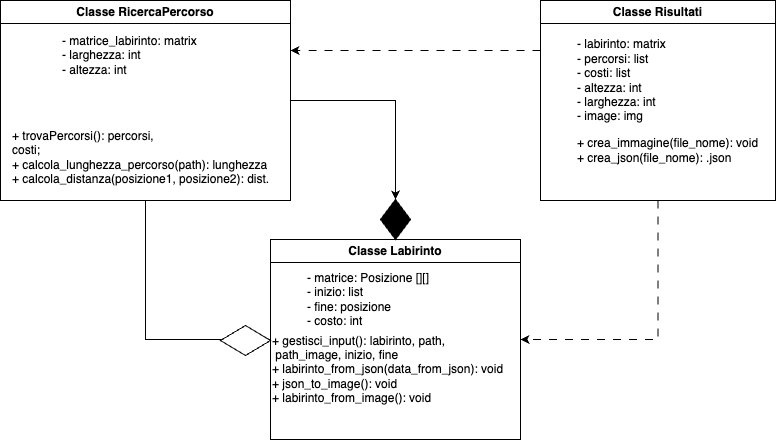

The diagram above was exported from draw.io. Its source (the exported page's mxGraphModel, read from the mxfile embedded in the PNG):
<mxGraphModel dx="954" dy="616" grid="1" gridSize="10" guides="1" tooltips="1" connect="1" arrows="1" fold="1" page="1" pageScale="1" pageWidth="827" pageHeight="1169" math="0" shadow="0">
  <root>
    <mxCell id="0" />
    <mxCell id="1" parent="0" />
    <mxCell id="gFkcFabkHBgu_NfoMaHw-2" value="Classe Labirinto" style="swimlane;whiteSpace=wrap;html=1;" parent="1" vertex="1">
      <mxGeometry x="300" y="359" width="250" height="200" as="geometry" />
    </mxCell>
    <mxCell id="gFkcFabkHBgu_NfoMaHw-5" value="- matrice: Posizione [][]&lt;br&gt;- inizio: list&lt;br&gt;- fine: posizione&lt;br&gt;- costo: int" style="text;html=1;strokeColor=none;fillColor=none;align=left;verticalAlign=middle;whiteSpace=wrap;rounded=0;" parent="gFkcFabkHBgu_NfoMaHw-2" vertex="1">
      <mxGeometry x="35" y="50" width="130" height="20" as="geometry" />
    </mxCell>
    <mxCell id="gFkcFabkHBgu_NfoMaHw-7" value="+ gestisci_input(): labirinto, path,&lt;br&gt;&amp;nbsp;path_image, inizio, fine&amp;nbsp;&lt;br style=&quot;border-color: var(--border-color);&quot;&gt;+ labirinto_from_json(data_from_json): void&lt;br&gt;+ json_to_image(): void&lt;br&gt;+ labirinto_from_image(): void" style="text;html=1;align=left;verticalAlign=middle;resizable=0;points=[];autosize=1;strokeColor=none;fillColor=none;" parent="gFkcFabkHBgu_NfoMaHw-2" vertex="1">
      <mxGeometry y="85" width="250" height="90" as="geometry" />
    </mxCell>
    <mxCell id="gFkcFabkHBgu_NfoMaHw-25" style="edgeStyle=orthogonalEdgeStyle;rounded=0;orthogonalLoop=1;jettySize=auto;html=1;exitX=0.5;exitY=1;exitDx=0;exitDy=0;entryX=0;entryY=0.5;entryDx=0;entryDy=0;" parent="1" source="gFkcFabkHBgu_NfoMaHw-13" target="gFkcFabkHBgu_NfoMaHw-2" edge="1">
      <mxGeometry relative="1" as="geometry" />
    </mxCell>
    <mxCell id="gFkcFabkHBgu_NfoMaHw-28" style="edgeStyle=orthogonalEdgeStyle;rounded=0;orthogonalLoop=1;jettySize=auto;html=1;exitX=1;exitY=0.5;exitDx=0;exitDy=0;entryX=0.5;entryY=0;entryDx=0;entryDy=0;" parent="1" source="gFkcFabkHBgu_NfoMaHw-29" target="gFkcFabkHBgu_NfoMaHw-2" edge="1">
      <mxGeometry relative="1" as="geometry" />
    </mxCell>
    <mxCell id="gFkcFabkHBgu_NfoMaHw-13" value="Classe RicercaPercorso" style="swimlane;whiteSpace=wrap;html=1;" parent="1" vertex="1">
      <mxGeometry x="30" y="120" width="290" height="200" as="geometry" />
    </mxCell>
    <mxCell id="gFkcFabkHBgu_NfoMaHw-14" value="- matrice_labirinto: matrix&lt;br&gt;- larghezza: int&lt;br&gt;- altezza: int" style="text;html=1;align=left;verticalAlign=middle;resizable=0;points=[];autosize=1;strokeColor=none;fillColor=none;" parent="gFkcFabkHBgu_NfoMaHw-13" vertex="1">
      <mxGeometry x="60" y="25" width="160" height="60" as="geometry" />
    </mxCell>
    <mxCell id="gFkcFabkHBgu_NfoMaHw-15" value="&lt;br&gt;+ trovaPercorsi(): percorsi,&lt;br&gt;costi;&amp;nbsp;&lt;br&gt;+ calcola_lunghezza_percorso(path): lunghezza&lt;br&gt;+ calcola_distanza(posizione1, posizione2): dist.&amp;nbsp;" style="text;html=1;align=left;verticalAlign=middle;resizable=0;points=[];autosize=1;strokeColor=none;fillColor=none;" parent="gFkcFabkHBgu_NfoMaHw-13" vertex="1">
      <mxGeometry x="10" y="105" width="280" height="90" as="geometry" />
    </mxCell>
    <mxCell id="gFkcFabkHBgu_NfoMaHw-35" style="edgeStyle=orthogonalEdgeStyle;rounded=0;orthogonalLoop=1;jettySize=auto;html=1;exitX=0;exitY=0.25;exitDx=0;exitDy=0;entryX=1;entryY=0.25;entryDx=0;entryDy=0;dashed=1;dashPattern=8 8;" parent="1" source="gFkcFabkHBgu_NfoMaHw-16" target="gFkcFabkHBgu_NfoMaHw-13" edge="1">
      <mxGeometry relative="1" as="geometry" />
    </mxCell>
    <mxCell id="gFkcFabkHBgu_NfoMaHw-36" style="edgeStyle=orthogonalEdgeStyle;rounded=0;orthogonalLoop=1;jettySize=auto;html=1;exitX=0.5;exitY=1;exitDx=0;exitDy=0;entryX=1;entryY=0.5;entryDx=0;entryDy=0;dashed=1;dashPattern=8 8;" parent="1" source="gFkcFabkHBgu_NfoMaHw-16" target="gFkcFabkHBgu_NfoMaHw-2" edge="1">
      <mxGeometry relative="1" as="geometry" />
    </mxCell>
    <mxCell id="gFkcFabkHBgu_NfoMaHw-16" value="Classe Risultati" style="swimlane;whiteSpace=wrap;html=1;" parent="1" vertex="1">
      <mxGeometry x="570" y="120" width="235" height="200" as="geometry" />
    </mxCell>
    <mxCell id="gFkcFabkHBgu_NfoMaHw-17" value="- labirinto: matrix&lt;br&gt;- percorsi: list&lt;br&gt;- costi: list&lt;br&gt;- altezza: int&lt;br&gt;- larghezza: int&lt;br&gt;- image: img&lt;br&gt;" style="text;html=1;align=left;verticalAlign=middle;resizable=0;points=[];autosize=1;strokeColor=none;fillColor=none;" parent="gFkcFabkHBgu_NfoMaHw-16" vertex="1">
      <mxGeometry x="35" y="30" width="110" height="100" as="geometry" />
    </mxCell>
    <mxCell id="gFkcFabkHBgu_NfoMaHw-18" value="+ crea_immagine(file_nome): void&lt;br&gt;+ crea_json(file_nome): .json" style="text;html=1;align=left;verticalAlign=middle;resizable=0;points=[];autosize=1;strokeColor=none;fillColor=none;" parent="gFkcFabkHBgu_NfoMaHw-16" vertex="1">
      <mxGeometry x="35" y="130" width="200" height="40" as="geometry" />
    </mxCell>
    <mxCell id="gFkcFabkHBgu_NfoMaHw-30" value="" style="rhombus;whiteSpace=wrap;html=1;rotation=90;" parent="1" vertex="1">
      <mxGeometry x="260" y="435" width="30" height="50" as="geometry" />
    </mxCell>
    <mxCell id="9OlRh5WiA8Ah7kFZPHmR-1" value="" style="edgeStyle=orthogonalEdgeStyle;rounded=0;orthogonalLoop=1;jettySize=auto;html=1;exitX=1;exitY=0.5;exitDx=0;exitDy=0;entryX=0.5;entryY=0;entryDx=0;entryDy=0;" edge="1" parent="1" source="gFkcFabkHBgu_NfoMaHw-13" target="gFkcFabkHBgu_NfoMaHw-29">
      <mxGeometry relative="1" as="geometry">
        <mxPoint x="320" y="220" as="sourcePoint" />
        <mxPoint x="425" y="359" as="targetPoint" />
      </mxGeometry>
    </mxCell>
    <mxCell id="gFkcFabkHBgu_NfoMaHw-29" value="" style="rhombus;whiteSpace=wrap;html=1;fillColor=#000000;" parent="1" vertex="1">
      <mxGeometry x="410" y="319" width="30" height="40" as="geometry" />
    </mxCell>
  </root>
</mxGraphModel>